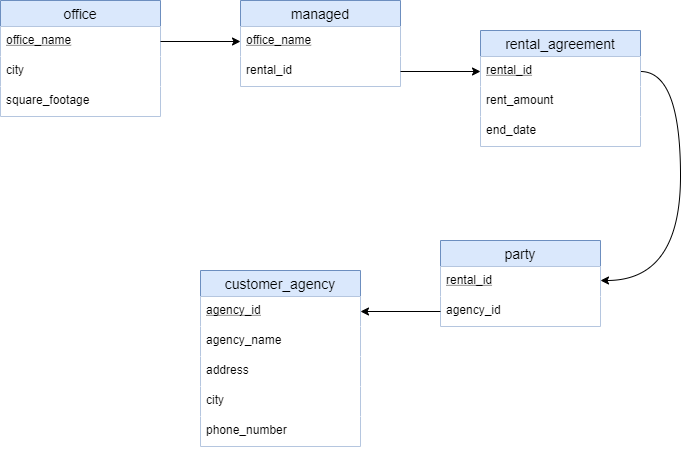

The diagram above was exported from draw.io. Its source (the exported page's mxGraphModel, read from the mxfile embedded in the PNG):
<mxGraphModel dx="1422" dy="762" grid="1" gridSize="10" guides="1" tooltips="1" connect="1" arrows="1" fold="1" page="1" pageScale="1" pageWidth="850" pageHeight="1100" math="0" shadow="0">
  <root>
    <mxCell id="0" />
    <mxCell id="1" parent="0" />
    <mxCell id="2RiTXOmX5VT1thLBOcQf-1" value="office" style="swimlane;fontStyle=0;childLayout=stackLayout;horizontal=1;startSize=26;horizontalStack=0;resizeParent=1;resizeParentMax=0;resizeLast=0;collapsible=1;marginBottom=0;align=center;fontSize=14;fillColor=#dae8fc;strokeColor=#6c8ebf;" parent="1" vertex="1">
      <mxGeometry x="120" y="160" width="160" height="116" as="geometry">
        <mxRectangle x="120" y="160" width="70" height="26" as="alternateBounds" />
      </mxGeometry>
    </mxCell>
    <mxCell id="2RiTXOmX5VT1thLBOcQf-2" value="office_name" style="text;spacingLeft=4;spacingRight=4;overflow=hidden;rotatable=0;points=[[0,0.5],[1,0.5]];portConstraint=eastwest;fontSize=12;labelBackgroundColor=none;labelBorderColor=none;fillColor=white;fontStyle=4" parent="2RiTXOmX5VT1thLBOcQf-1" vertex="1">
      <mxGeometry y="26" width="160" height="30" as="geometry" />
    </mxCell>
    <mxCell id="2RiTXOmX5VT1thLBOcQf-3" value="city" style="text;spacingLeft=4;spacingRight=4;overflow=hidden;rotatable=0;points=[[0,0.5],[1,0.5]];portConstraint=eastwest;fontSize=12;fillColor=white;" parent="2RiTXOmX5VT1thLBOcQf-1" vertex="1">
      <mxGeometry y="56" width="160" height="30" as="geometry" />
    </mxCell>
    <mxCell id="2RiTXOmX5VT1thLBOcQf-4" value="square_footage" style="text;spacingLeft=4;spacingRight=4;overflow=hidden;rotatable=0;points=[[0,0.5],[1,0.5]];portConstraint=eastwest;fontSize=12;fillColor=white;" parent="2RiTXOmX5VT1thLBOcQf-1" vertex="1">
      <mxGeometry y="86" width="160" height="30" as="geometry" />
    </mxCell>
    <mxCell id="2RiTXOmX5VT1thLBOcQf-6" value="" style="endArrow=classic;html=1;exitX=1;exitY=0.5;exitDx=0;exitDy=0;" parent="1" source="2RiTXOmX5VT1thLBOcQf-2" edge="1">
      <mxGeometry width="50" height="50" relative="1" as="geometry">
        <mxPoint x="400" y="420" as="sourcePoint" />
        <mxPoint x="360" y="201" as="targetPoint" />
      </mxGeometry>
    </mxCell>
    <mxCell id="2RiTXOmX5VT1thLBOcQf-11" value="managed" style="swimlane;fontStyle=0;childLayout=stackLayout;horizontal=1;startSize=26;horizontalStack=0;resizeParent=1;resizeParentMax=0;resizeLast=0;collapsible=1;marginBottom=0;align=center;fontSize=14;fillColor=#dae8fc;strokeColor=#6c8ebf;" parent="1" vertex="1">
      <mxGeometry x="360" y="160" width="160" height="86" as="geometry">
        <mxRectangle x="120" y="160" width="70" height="26" as="alternateBounds" />
      </mxGeometry>
    </mxCell>
    <mxCell id="2RiTXOmX5VT1thLBOcQf-12" value="office_name" style="text;spacingLeft=4;spacingRight=4;overflow=hidden;rotatable=0;points=[[0,0.5],[1,0.5]];portConstraint=eastwest;fontSize=12;labelBackgroundColor=none;labelBorderColor=none;fillColor=white;fontStyle=4" parent="2RiTXOmX5VT1thLBOcQf-11" vertex="1">
      <mxGeometry y="26" width="160" height="30" as="geometry" />
    </mxCell>
    <mxCell id="2RiTXOmX5VT1thLBOcQf-13" value="rental_id" style="text;spacingLeft=4;spacingRight=4;overflow=hidden;rotatable=0;points=[[0,0.5],[1,0.5]];portConstraint=eastwest;fontSize=12;fillColor=white;" parent="2RiTXOmX5VT1thLBOcQf-11" vertex="1">
      <mxGeometry y="56" width="160" height="30" as="geometry" />
    </mxCell>
    <mxCell id="2RiTXOmX5VT1thLBOcQf-18" value="" style="endArrow=classic;html=1;fontColor=#33FF99;entryX=0;entryY=0.5;entryDx=0;entryDy=0;exitX=1;exitY=0.5;exitDx=0;exitDy=0;" parent="1" source="2RiTXOmX5VT1thLBOcQf-13" target="2RiTXOmX5VT1thLBOcQf-8" edge="1">
      <mxGeometry width="50" height="50" relative="1" as="geometry">
        <mxPoint x="400" y="310" as="sourcePoint" />
        <mxPoint x="450" y="260" as="targetPoint" />
      </mxGeometry>
    </mxCell>
    <mxCell id="2RiTXOmX5VT1thLBOcQf-19" value="" style="curved=1;endArrow=classic;html=1;fontColor=#33FF99;exitX=1;exitY=0.5;exitDx=0;exitDy=0;" parent="1" source="2RiTXOmX5VT1thLBOcQf-8" edge="1">
      <mxGeometry width="50" height="50" relative="1" as="geometry">
        <mxPoint x="400" y="510" as="sourcePoint" />
        <mxPoint x="720" y="440" as="targetPoint" />
        <Array as="points">
          <mxPoint x="800" y="231" />
          <mxPoint x="800" y="440" />
        </Array>
      </mxGeometry>
    </mxCell>
    <mxCell id="2RiTXOmX5VT1thLBOcQf-20" value="party" style="swimlane;fontStyle=0;childLayout=stackLayout;horizontal=1;startSize=26;horizontalStack=0;resizeParent=1;resizeParentMax=0;resizeLast=0;collapsible=1;marginBottom=0;align=center;fontSize=14;fillColor=#dae8fc;strokeColor=#6c8ebf;" parent="1" vertex="1">
      <mxGeometry x="560" y="400" width="160" height="86" as="geometry">
        <mxRectangle x="120" y="160" width="70" height="26" as="alternateBounds" />
      </mxGeometry>
    </mxCell>
    <mxCell id="2RiTXOmX5VT1thLBOcQf-21" value="rental_id" style="text;spacingLeft=4;spacingRight=4;overflow=hidden;rotatable=0;points=[[0,0.5],[1,0.5]];portConstraint=eastwest;fontSize=12;labelBackgroundColor=none;labelBorderColor=none;fillColor=white;fontStyle=4" parent="2RiTXOmX5VT1thLBOcQf-20" vertex="1">
      <mxGeometry y="26" width="160" height="30" as="geometry" />
    </mxCell>
    <mxCell id="2RiTXOmX5VT1thLBOcQf-22" value="agency_id" style="text;spacingLeft=4;spacingRight=4;overflow=hidden;rotatable=0;points=[[0,0.5],[1,0.5]];portConstraint=eastwest;fontSize=12;fillColor=white;" parent="2RiTXOmX5VT1thLBOcQf-20" vertex="1">
      <mxGeometry y="56" width="160" height="30" as="geometry" />
    </mxCell>
    <mxCell id="2RiTXOmX5VT1thLBOcQf-7" value="rental_agreement" style="swimlane;fontStyle=0;childLayout=stackLayout;horizontal=1;startSize=26;horizontalStack=0;resizeParent=1;resizeParentMax=0;resizeLast=0;collapsible=1;marginBottom=0;align=center;fontSize=14;fillColor=#dae8fc;strokeColor=#6c8ebf;" parent="1" vertex="1">
      <mxGeometry x="600" y="190" width="160" height="116" as="geometry">
        <mxRectangle x="120" y="160" width="70" height="26" as="alternateBounds" />
      </mxGeometry>
    </mxCell>
    <mxCell id="2RiTXOmX5VT1thLBOcQf-8" value="rental_id" style="text;spacingLeft=4;spacingRight=4;overflow=hidden;rotatable=0;points=[[0,0.5],[1,0.5]];portConstraint=eastwest;fontSize=12;labelBackgroundColor=none;labelBorderColor=none;fillColor=white;fontStyle=4" parent="2RiTXOmX5VT1thLBOcQf-7" vertex="1">
      <mxGeometry y="26" width="160" height="30" as="geometry" />
    </mxCell>
    <mxCell id="2RiTXOmX5VT1thLBOcQf-9" value="rent_amount" style="text;spacingLeft=4;spacingRight=4;overflow=hidden;rotatable=0;points=[[0,0.5],[1,0.5]];portConstraint=eastwest;fontSize=12;fillColor=white;" parent="2RiTXOmX5VT1thLBOcQf-7" vertex="1">
      <mxGeometry y="56" width="160" height="30" as="geometry" />
    </mxCell>
    <mxCell id="2RiTXOmX5VT1thLBOcQf-10" value="end_date" style="text;spacingLeft=4;spacingRight=4;overflow=hidden;rotatable=0;points=[[0,0.5],[1,0.5]];portConstraint=eastwest;fontSize=12;fillColor=white;" parent="2RiTXOmX5VT1thLBOcQf-7" vertex="1">
      <mxGeometry y="86" width="160" height="30" as="geometry" />
    </mxCell>
    <mxCell id="2RiTXOmX5VT1thLBOcQf-24" value="customer_agency" style="swimlane;fontStyle=0;childLayout=stackLayout;horizontal=1;startSize=26;horizontalStack=0;resizeParent=1;resizeParentMax=0;resizeLast=0;collapsible=1;marginBottom=0;align=center;fontSize=14;fillColor=#dae8fc;strokeColor=#6c8ebf;" parent="1" vertex="1">
      <mxGeometry x="320" y="430" width="160" height="176" as="geometry">
        <mxRectangle x="120" y="160" width="70" height="26" as="alternateBounds" />
      </mxGeometry>
    </mxCell>
    <mxCell id="2RiTXOmX5VT1thLBOcQf-25" value="agency_id" style="text;spacingLeft=4;spacingRight=4;overflow=hidden;rotatable=0;points=[[0,0.5],[1,0.5]];portConstraint=eastwest;fontSize=12;labelBackgroundColor=none;labelBorderColor=none;fillColor=white;fontStyle=4" parent="2RiTXOmX5VT1thLBOcQf-24" vertex="1">
      <mxGeometry y="26" width="160" height="30" as="geometry" />
    </mxCell>
    <mxCell id="2RiTXOmX5VT1thLBOcQf-26" value="agency_name" style="text;spacingLeft=4;spacingRight=4;overflow=hidden;rotatable=0;points=[[0,0.5],[1,0.5]];portConstraint=eastwest;fontSize=12;fillColor=white;" parent="2RiTXOmX5VT1thLBOcQf-24" vertex="1">
      <mxGeometry y="56" width="160" height="30" as="geometry" />
    </mxCell>
    <mxCell id="2RiTXOmX5VT1thLBOcQf-27" value="address" style="text;spacingLeft=4;spacingRight=4;overflow=hidden;rotatable=0;points=[[0,0.5],[1,0.5]];portConstraint=eastwest;fontSize=12;fillColor=white;" parent="2RiTXOmX5VT1thLBOcQf-24" vertex="1">
      <mxGeometry y="86" width="160" height="30" as="geometry" />
    </mxCell>
    <mxCell id="2RiTXOmX5VT1thLBOcQf-32" value="city" style="text;spacingLeft=4;spacingRight=4;overflow=hidden;rotatable=0;points=[[0,0.5],[1,0.5]];portConstraint=eastwest;fontSize=12;fillColor=white;" parent="2RiTXOmX5VT1thLBOcQf-24" vertex="1">
      <mxGeometry y="116" width="160" height="30" as="geometry" />
    </mxCell>
    <mxCell id="2RiTXOmX5VT1thLBOcQf-33" value="phone_number" style="text;spacingLeft=4;spacingRight=4;overflow=hidden;rotatable=0;points=[[0,0.5],[1,0.5]];portConstraint=eastwest;fontSize=12;fillColor=white;" parent="2RiTXOmX5VT1thLBOcQf-24" vertex="1">
      <mxGeometry y="146" width="160" height="30" as="geometry" />
    </mxCell>
    <mxCell id="2RiTXOmX5VT1thLBOcQf-35" value="" style="endArrow=classic;html=1;fontColor=#33FF99;exitX=0;exitY=0.5;exitDx=0;exitDy=0;entryX=1;entryY=0.5;entryDx=0;entryDy=0;" parent="1" source="2RiTXOmX5VT1thLBOcQf-22" target="2RiTXOmX5VT1thLBOcQf-25" edge="1">
      <mxGeometry width="50" height="50" relative="1" as="geometry">
        <mxPoint x="400" y="400" as="sourcePoint" />
        <mxPoint x="450" y="350" as="targetPoint" />
      </mxGeometry>
    </mxCell>
  </root>
</mxGraphModel>